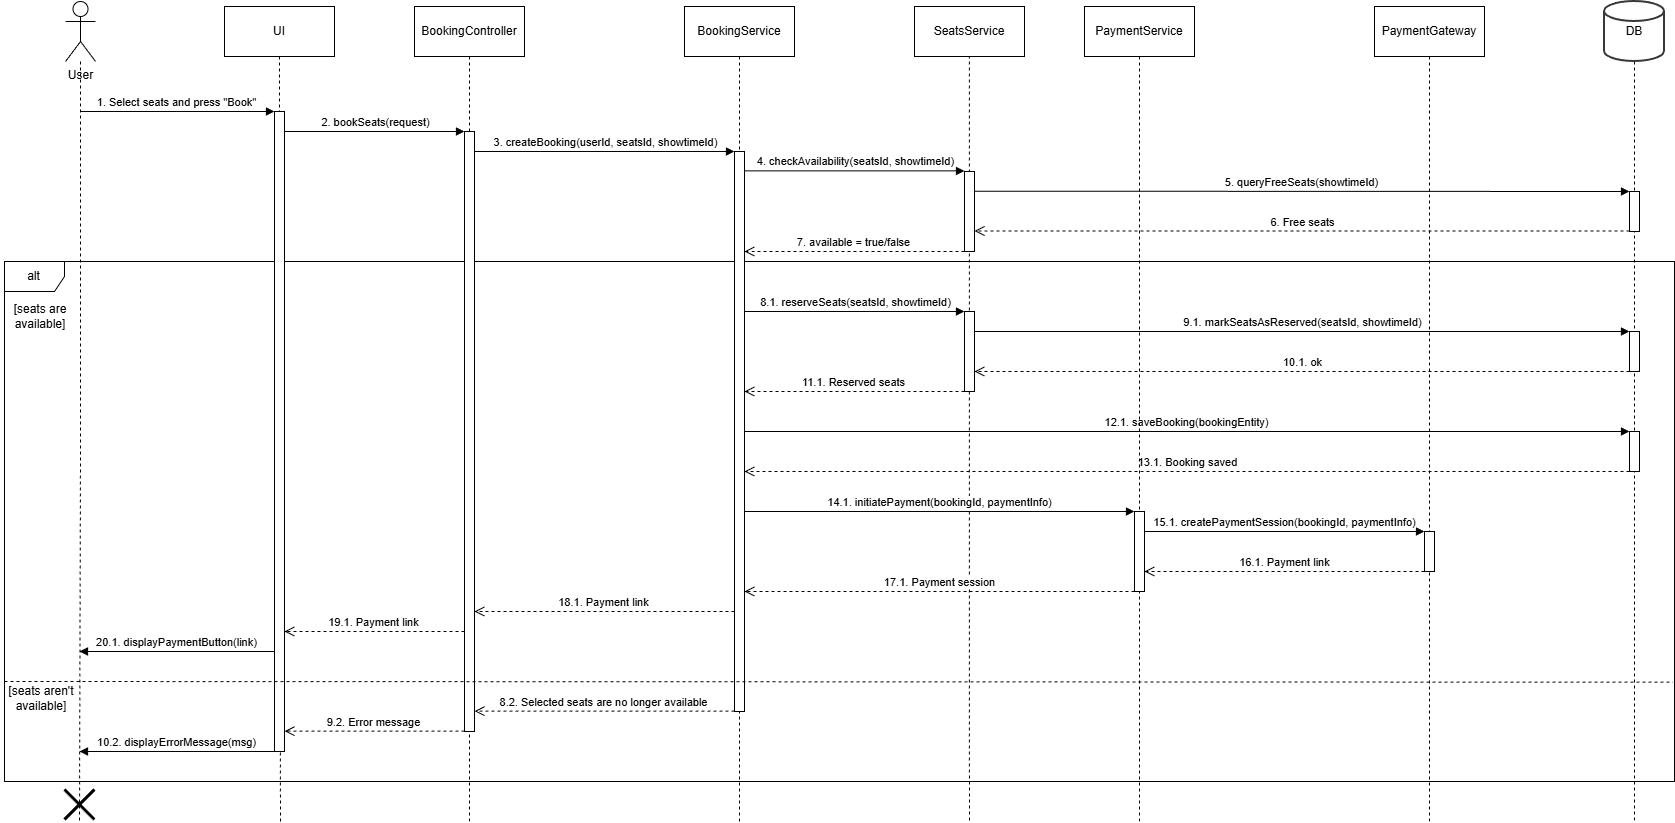

The diagram above was exported from draw.io. Its source (the exported page's mxGraphModel, read from the mxfile embedded in the PNG):
<mxGraphModel dx="1216" dy="671" grid="1" gridSize="10" guides="1" tooltips="1" connect="1" arrows="1" fold="1" page="1" pageScale="1" pageWidth="850" pageHeight="1100" math="0" shadow="0">
  <root>
    <mxCell id="0" />
    <mxCell id="1" parent="0" />
    <mxCell id="hC5Pd8DvG0HIVU2P5Pzh-15" style="edgeStyle=orthogonalEdgeStyle;rounded=0;orthogonalLoop=1;jettySize=auto;html=1;endArrow=none;endFill=0;dashed=1;" parent="1" source="hC5Pd8DvG0HIVU2P5Pzh-5" edge="1">
      <mxGeometry relative="1" as="geometry">
        <mxPoint x="85" y="840" as="targetPoint" />
        <Array as="points">
          <mxPoint x="86" y="470" />
          <mxPoint x="85" y="470" />
        </Array>
      </mxGeometry>
    </mxCell>
    <mxCell id="hC5Pd8DvG0HIVU2P5Pzh-5" value="User" style="shape=umlActor;verticalLabelPosition=bottom;verticalAlign=top;html=1;" parent="1" vertex="1">
      <mxGeometry x="71" y="20" width="30" height="60" as="geometry" />
    </mxCell>
    <mxCell id="hC5Pd8DvG0HIVU2P5Pzh-16" style="edgeStyle=orthogonalEdgeStyle;rounded=0;orthogonalLoop=1;jettySize=auto;html=1;exitX=0.5;exitY=1;exitDx=0;exitDy=0;endArrow=none;endFill=0;dashed=1;" parent="1" source="hC5Pd8DvG0HIVU2P5Pzh-10" edge="1">
      <mxGeometry relative="1" as="geometry">
        <mxPoint x="286" y="840" as="targetPoint" />
      </mxGeometry>
    </mxCell>
    <mxCell id="hC5Pd8DvG0HIVU2P5Pzh-10" value="UI" style="html=1;whiteSpace=wrap;" parent="1" vertex="1">
      <mxGeometry x="230" y="25" width="110" height="50" as="geometry" />
    </mxCell>
    <mxCell id="823AaJinau6gAsZLxiUD-17" style="edgeStyle=orthogonalEdgeStyle;rounded=0;orthogonalLoop=1;jettySize=auto;html=1;exitX=0.5;exitY=1;exitDx=0;exitDy=0;endArrow=none;endFill=0;dashed=1;" parent="1" source="hC5Pd8DvG0HIVU2P5Pzh-11" edge="1">
      <mxGeometry relative="1" as="geometry">
        <mxPoint x="475" y="840" as="targetPoint" />
      </mxGeometry>
    </mxCell>
    <mxCell id="hC5Pd8DvG0HIVU2P5Pzh-11" value="BookingController" style="html=1;whiteSpace=wrap;" parent="1" vertex="1">
      <mxGeometry x="420" y="25" width="110" height="50" as="geometry" />
    </mxCell>
    <mxCell id="hC5Pd8DvG0HIVU2P5Pzh-18" style="edgeStyle=orthogonalEdgeStyle;rounded=0;orthogonalLoop=1;jettySize=auto;html=1;exitX=0.5;exitY=1;exitDx=0;exitDy=0;endArrow=none;endFill=0;dashed=1;" parent="1" source="hC5Pd8DvG0HIVU2P5Pzh-12" edge="1">
      <mxGeometry relative="1" as="geometry">
        <mxPoint x="745" y="840" as="targetPoint" />
        <Array as="points">
          <mxPoint x="745" y="820" />
        </Array>
      </mxGeometry>
    </mxCell>
    <mxCell id="hC5Pd8DvG0HIVU2P5Pzh-12" value="BookingService" style="html=1;whiteSpace=wrap;" parent="1" vertex="1">
      <mxGeometry x="690" y="25" width="110" height="50" as="geometry" />
    </mxCell>
    <mxCell id="hC5Pd8DvG0HIVU2P5Pzh-21" style="edgeStyle=orthogonalEdgeStyle;rounded=0;orthogonalLoop=1;jettySize=auto;html=1;endArrow=none;endFill=0;dashed=1;" parent="1" edge="1">
      <mxGeometry relative="1" as="geometry">
        <mxPoint x="975" y="840" as="targetPoint" />
        <Array as="points">
          <mxPoint x="974.83" y="705" />
          <mxPoint x="974.83" y="705" />
        </Array>
        <mxPoint x="974.83" y="50" as="sourcePoint" />
      </mxGeometry>
    </mxCell>
    <mxCell id="hC5Pd8DvG0HIVU2P5Pzh-13" value="SeatsService" style="html=1;whiteSpace=wrap;" parent="1" vertex="1">
      <mxGeometry x="920" y="25" width="110" height="50" as="geometry" />
    </mxCell>
    <mxCell id="hC5Pd8DvG0HIVU2P5Pzh-22" style="edgeStyle=orthogonalEdgeStyle;rounded=0;orthogonalLoop=1;jettySize=auto;html=1;endArrow=none;endFill=0;dashed=1;" parent="1" source="hC5Pd8DvG0HIVU2P5Pzh-14" edge="1">
      <mxGeometry relative="1" as="geometry">
        <mxPoint x="1640" y="840" as="targetPoint" />
      </mxGeometry>
    </mxCell>
    <mxCell id="hC5Pd8DvG0HIVU2P5Pzh-14" value="DB" style="strokeWidth=2;html=1;shape=mxgraph.flowchart.database;whiteSpace=wrap;strokeColor=light-dark(#383838, #e1e1e1);" parent="1" vertex="1">
      <mxGeometry x="1610" y="20" width="60" height="60" as="geometry" />
    </mxCell>
    <mxCell id="hC5Pd8DvG0HIVU2P5Pzh-33" value="alt" style="shape=umlFrame;whiteSpace=wrap;html=1;pointerEvents=0;" parent="1" vertex="1">
      <mxGeometry x="10" y="280" width="1670" height="520" as="geometry" />
    </mxCell>
    <mxCell id="hC5Pd8DvG0HIVU2P5Pzh-34" value="[seats are available]" style="text;html=1;whiteSpace=wrap;strokeColor=none;fillColor=none;align=center;verticalAlign=middle;rounded=0;" parent="1" vertex="1">
      <mxGeometry x="6" y="320" width="80" height="30" as="geometry" />
    </mxCell>
    <mxCell id="hC5Pd8DvG0HIVU2P5Pzh-36" value="&lt;span&gt;8.1. reserveSeats(seatsId, showtimeId)&lt;/span&gt;" style="html=1;verticalAlign=bottom;endArrow=block;curved=0;rounded=0;" parent="1" edge="1">
      <mxGeometry width="80" relative="1" as="geometry">
        <mxPoint x="750" y="330" as="sourcePoint" />
        <mxPoint x="970" y="330" as="targetPoint" />
        <Array as="points">
          <mxPoint x="760" y="330" />
          <mxPoint x="860" y="330" />
        </Array>
      </mxGeometry>
    </mxCell>
    <mxCell id="hC5Pd8DvG0HIVU2P5Pzh-37" value="9.1. markSeatsAsReserved(seatsId, showtimeId)" style="html=1;verticalAlign=bottom;endArrow=block;curved=0;rounded=0;" parent="1" source="823AaJinau6gAsZLxiUD-9" edge="1" target="UfAW5PLisFmlQ95wyjHo-2">
      <mxGeometry x="0.0019" width="80" relative="1" as="geometry">
        <mxPoint x="970" y="350" as="sourcePoint" />
        <mxPoint x="1640" y="350" as="targetPoint" />
        <Array as="points">
          <mxPoint x="1130" y="350" />
        </Array>
        <mxPoint as="offset" />
      </mxGeometry>
    </mxCell>
    <mxCell id="hC5Pd8DvG0HIVU2P5Pzh-38" value="10.1. ok" style="html=1;verticalAlign=bottom;endArrow=open;dashed=1;endSize=8;curved=0;rounded=0;entryX=1;entryY=0.7;entryDx=0;entryDy=0;entryPerimeter=0;" parent="1" edge="1" source="UfAW5PLisFmlQ95wyjHo-2">
      <mxGeometry relative="1" as="geometry">
        <mxPoint x="1640" y="390" as="sourcePoint" />
        <mxPoint x="980" y="390" as="targetPoint" />
        <Array as="points">
          <mxPoint x="1130" y="390" />
        </Array>
      </mxGeometry>
    </mxCell>
    <mxCell id="hC5Pd8DvG0HIVU2P5Pzh-39" value="11.1. Reserved seats" style="html=1;verticalAlign=bottom;endArrow=open;dashed=1;endSize=8;curved=0;rounded=0;" parent="1" source="823AaJinau6gAsZLxiUD-9" target="823AaJinau6gAsZLxiUD-4" edge="1">
      <mxGeometry relative="1" as="geometry">
        <mxPoint x="854" y="450" as="sourcePoint" />
        <mxPoint x="664" y="450" as="targetPoint" />
        <Array as="points">
          <mxPoint x="760" y="410" />
        </Array>
      </mxGeometry>
    </mxCell>
    <mxCell id="hC5Pd8DvG0HIVU2P5Pzh-41" value="12.1. saveBooking(bookingEntity)" style="html=1;verticalAlign=bottom;endArrow=block;curved=0;rounded=0;" parent="1" edge="1" target="UfAW5PLisFmlQ95wyjHo-3">
      <mxGeometry width="80" relative="1" as="geometry">
        <mxPoint x="750" y="450" as="sourcePoint" />
        <mxPoint x="1640" y="450" as="targetPoint" />
        <Array as="points">
          <mxPoint x="860" y="450" />
        </Array>
      </mxGeometry>
    </mxCell>
    <mxCell id="hC5Pd8DvG0HIVU2P5Pzh-42" value="13.1. Booking saved" style="html=1;verticalAlign=bottom;endArrow=open;dashed=1;endSize=8;curved=0;rounded=0;" parent="1" edge="1" source="UfAW5PLisFmlQ95wyjHo-3">
      <mxGeometry relative="1" as="geometry">
        <mxPoint x="1640" y="490" as="sourcePoint" />
        <mxPoint x="750" y="490" as="targetPoint" />
        <Array as="points">
          <mxPoint x="850" y="490" />
        </Array>
      </mxGeometry>
    </mxCell>
    <mxCell id="823AaJinau6gAsZLxiUD-18" style="edgeStyle=orthogonalEdgeStyle;rounded=0;orthogonalLoop=1;jettySize=auto;html=1;dashed=1;endArrow=none;endFill=0;" parent="1" source="hC5Pd8DvG0HIVU2P5Pzh-44" edge="1">
      <mxGeometry relative="1" as="geometry">
        <mxPoint x="1145" y="840" as="targetPoint" />
      </mxGeometry>
    </mxCell>
    <mxCell id="hC5Pd8DvG0HIVU2P5Pzh-44" value="PaymentService" style="html=1;whiteSpace=wrap;" parent="1" vertex="1">
      <mxGeometry x="1090" y="25" width="110" height="50" as="geometry" />
    </mxCell>
    <mxCell id="hC5Pd8DvG0HIVU2P5Pzh-46" value="14.1. initiatePayment(bookingId, paymentInfo)" style="html=1;verticalAlign=bottom;endArrow=block;curved=0;rounded=0;" parent="1" target="823AaJinau6gAsZLxiUD-11" edge="1">
      <mxGeometry width="80" relative="1" as="geometry">
        <mxPoint x="750" y="530" as="sourcePoint" />
        <mxPoint x="1430" y="530" as="targetPoint" />
        <mxPoint as="offset" />
      </mxGeometry>
    </mxCell>
    <mxCell id="hC5Pd8DvG0HIVU2P5Pzh-47" value="17.1. Payment session" style="html=1;verticalAlign=bottom;endArrow=open;dashed=1;endSize=8;curved=0;rounded=0;" parent="1" edge="1">
      <mxGeometry relative="1" as="geometry">
        <mxPoint x="1140" y="610" as="sourcePoint" />
        <mxPoint x="750" y="610" as="targetPoint" />
        <Array as="points">
          <mxPoint x="960" y="610" />
        </Array>
      </mxGeometry>
    </mxCell>
    <mxCell id="hC5Pd8DvG0HIVU2P5Pzh-49" value="18.1. Payment link" style="html=1;verticalAlign=bottom;endArrow=open;dashed=1;endSize=8;curved=0;rounded=0;" parent="1" edge="1">
      <mxGeometry relative="1" as="geometry">
        <mxPoint x="740" y="630" as="sourcePoint" />
        <mxPoint x="480" y="630" as="targetPoint" />
        <Array as="points">
          <mxPoint x="560" y="630" />
          <mxPoint x="520" y="630" />
        </Array>
      </mxGeometry>
    </mxCell>
    <mxCell id="hC5Pd8DvG0HIVU2P5Pzh-50" value="19.1. Payment link" style="html=1;verticalAlign=bottom;endArrow=open;dashed=1;endSize=8;curved=0;rounded=0;" parent="1" edge="1">
      <mxGeometry relative="1" as="geometry">
        <mxPoint x="470" y="650" as="sourcePoint" />
        <mxPoint x="290" y="650" as="targetPoint" />
        <Array as="points">
          <mxPoint x="370" y="650" />
        </Array>
      </mxGeometry>
    </mxCell>
    <mxCell id="hC5Pd8DvG0HIVU2P5Pzh-52" value="20.1. displayPaymentButton(link)" style="html=1;verticalAlign=bottom;endArrow=block;curved=0;rounded=0;" parent="1" edge="1">
      <mxGeometry width="80" relative="1" as="geometry">
        <mxPoint x="280" y="670" as="sourcePoint" />
        <mxPoint x="85" y="670" as="targetPoint" />
      </mxGeometry>
    </mxCell>
    <mxCell id="hC5Pd8DvG0HIVU2P5Pzh-55" value="[seats aren't available]" style="text;html=1;whiteSpace=wrap;strokeColor=none;fillColor=none;align=center;verticalAlign=middle;rounded=0;" parent="1" vertex="1">
      <mxGeometry x="7" y="702" width="80" height="30" as="geometry" />
    </mxCell>
    <mxCell id="hC5Pd8DvG0HIVU2P5Pzh-56" value="9.2. Error message" style="html=1;verticalAlign=bottom;endArrow=open;dashed=1;endSize=8;curved=0;rounded=0;" parent="1" edge="1">
      <mxGeometry relative="1" as="geometry">
        <mxPoint x="470" y="749.67" as="sourcePoint" />
        <mxPoint x="290" y="749.67" as="targetPoint" />
        <Array as="points">
          <mxPoint x="370" y="749.67" />
        </Array>
        <mxPoint as="offset" />
      </mxGeometry>
    </mxCell>
    <mxCell id="hC5Pd8DvG0HIVU2P5Pzh-57" value="10.2. displayErrorMessage(msg)" style="html=1;verticalAlign=bottom;endArrow=block;curved=0;rounded=0;" parent="1" edge="1">
      <mxGeometry x="-0.0029" width="80" relative="1" as="geometry">
        <mxPoint x="280" y="770" as="sourcePoint" />
        <mxPoint x="85" y="770" as="targetPoint" />
        <mxPoint as="offset" />
      </mxGeometry>
    </mxCell>
    <mxCell id="hC5Pd8DvG0HIVU2P5Pzh-58" value="" style="shape=umlDestroy;whiteSpace=wrap;html=1;strokeWidth=3;targetShapes=umlLifeline;" parent="1" vertex="1">
      <mxGeometry x="70" y="808" width="30" height="30" as="geometry" />
    </mxCell>
    <mxCell id="823AaJinau6gAsZLxiUD-1" value="" style="html=1;points=[[0,0,0,0,5],[0,1,0,0,-5],[1,0,0,0,5],[1,1,0,0,-5]];perimeter=orthogonalPerimeter;outlineConnect=0;targetShapes=umlLifeline;portConstraint=eastwest;newEdgeStyle={&quot;curved&quot;:0,&quot;rounded&quot;:0};" parent="1" vertex="1">
      <mxGeometry x="280" y="130" width="10" height="640" as="geometry" />
    </mxCell>
    <mxCell id="823AaJinau6gAsZLxiUD-3" value="" style="html=1;points=[[0,0,0,0,5],[0,1,0,0,-5],[1,0,0,0,5],[1,1,0,0,-5]];perimeter=orthogonalPerimeter;outlineConnect=0;targetShapes=umlLifeline;portConstraint=eastwest;newEdgeStyle={&quot;curved&quot;:0,&quot;rounded&quot;:0};" parent="1" vertex="1">
      <mxGeometry x="470" y="150" width="10" height="600" as="geometry" />
    </mxCell>
    <mxCell id="823AaJinau6gAsZLxiUD-4" value="" style="html=1;points=[[0,0,0,0,5],[0,1,0,0,-5],[1,0,0,0,5],[1,1,0,0,-5]];perimeter=orthogonalPerimeter;outlineConnect=0;targetShapes=umlLifeline;portConstraint=eastwest;newEdgeStyle={&quot;curved&quot;:0,&quot;rounded&quot;:0};" parent="1" vertex="1">
      <mxGeometry x="740" y="170" width="10" height="560" as="geometry" />
    </mxCell>
    <mxCell id="823AaJinau6gAsZLxiUD-9" value="" style="html=1;points=[[0,0,0,0,5],[0,1,0,0,-5],[1,0,0,0,5],[1,1,0,0,-5]];perimeter=orthogonalPerimeter;outlineConnect=0;targetShapes=umlLifeline;portConstraint=eastwest;newEdgeStyle={&quot;curved&quot;:0,&quot;rounded&quot;:0};" parent="1" vertex="1">
      <mxGeometry x="970" y="330" width="10" height="80" as="geometry" />
    </mxCell>
    <mxCell id="823AaJinau6gAsZLxiUD-11" value="" style="html=1;points=[[0,0,0,0,5],[0,1,0,0,-5],[1,0,0,0,5],[1,1,0,0,-5]];perimeter=orthogonalPerimeter;outlineConnect=0;targetShapes=umlLifeline;portConstraint=eastwest;newEdgeStyle={&quot;curved&quot;:0,&quot;rounded&quot;:0};" parent="1" vertex="1">
      <mxGeometry x="1140" y="530" width="10" height="80" as="geometry" />
    </mxCell>
    <mxCell id="823AaJinau6gAsZLxiUD-12" value="" style="edgeStyle=none;orthogonalLoop=1;jettySize=auto;html=1;rounded=0;dashed=1;endArrow=none;endFill=0;entryX=0.999;entryY=0.809;entryDx=0;entryDy=0;entryPerimeter=0;" parent="1" target="hC5Pd8DvG0HIVU2P5Pzh-33" edge="1">
      <mxGeometry width="100" relative="1" as="geometry">
        <mxPoint x="10" y="700" as="sourcePoint" />
        <mxPoint x="1480" y="701" as="targetPoint" />
        <Array as="points" />
      </mxGeometry>
    </mxCell>
    <mxCell id="823AaJinau6gAsZLxiUD-116" value="1. Select seats and press &quot;Book&quot;" style="html=1;verticalAlign=bottom;endArrow=block;curved=0;rounded=0;" parent="1" edge="1">
      <mxGeometry width="80" relative="1" as="geometry">
        <mxPoint x="86" y="130" as="sourcePoint" />
        <mxPoint x="280" y="130" as="targetPoint" />
      </mxGeometry>
    </mxCell>
    <mxCell id="823AaJinau6gAsZLxiUD-117" value="2. bookSeats(request)" style="html=1;verticalAlign=bottom;endArrow=block;curved=0;rounded=0;" parent="1" edge="1">
      <mxGeometry width="80" relative="1" as="geometry">
        <mxPoint x="290" y="150" as="sourcePoint" />
        <mxPoint x="470" y="150" as="targetPoint" />
        <Array as="points">
          <mxPoint x="380" y="150" />
        </Array>
      </mxGeometry>
    </mxCell>
    <mxCell id="823AaJinau6gAsZLxiUD-118" value="4. checkAvailability(seatsId, showtimeId)" style="html=1;verticalAlign=bottom;endArrow=block;curved=0;rounded=0;" parent="1" edge="1">
      <mxGeometry width="80" relative="1" as="geometry">
        <mxPoint x="750" y="189.40999999999974" as="sourcePoint" />
        <mxPoint x="970" y="189.40999999999997" as="targetPoint" />
        <Array as="points">
          <mxPoint x="750" y="189.40999999999997" />
        </Array>
      </mxGeometry>
    </mxCell>
    <mxCell id="823AaJinau6gAsZLxiUD-119" value="5. queryFreeSeats(showtimeId)" style="html=1;verticalAlign=bottom;endArrow=block;curved=0;rounded=0;" parent="1" edge="1" target="UfAW5PLisFmlQ95wyjHo-1">
      <mxGeometry width="80" relative="1" as="geometry">
        <mxPoint x="980" y="209.71000000000004" as="sourcePoint" />
        <mxPoint x="1640" y="210" as="targetPoint" />
        <Array as="points">
          <mxPoint x="1020" y="209.71000000000004" />
        </Array>
      </mxGeometry>
    </mxCell>
    <mxCell id="823AaJinau6gAsZLxiUD-120" value="6. Free seats" style="html=1;verticalAlign=bottom;endArrow=open;dashed=1;endSize=8;curved=0;rounded=0;" parent="1" edge="1" source="UfAW5PLisFmlQ95wyjHo-1">
      <mxGeometry relative="1" as="geometry">
        <mxPoint x="1640" y="250" as="sourcePoint" />
        <mxPoint x="980" y="249.51999999999998" as="targetPoint" />
        <Array as="points">
          <mxPoint x="1170" y="249.51999999999998" />
          <mxPoint x="1010" y="249.51999999999998" />
          <mxPoint x="1000" y="249.51999999999998" />
        </Array>
      </mxGeometry>
    </mxCell>
    <mxCell id="823AaJinau6gAsZLxiUD-121" value="7. available = true/false" style="html=1;verticalAlign=bottom;endArrow=open;dashed=1;endSize=8;curved=0;rounded=0;" parent="1" edge="1">
      <mxGeometry relative="1" as="geometry">
        <mxPoint x="970" y="270" as="sourcePoint" />
        <mxPoint x="750" y="270" as="targetPoint" />
      </mxGeometry>
    </mxCell>
    <mxCell id="823AaJinau6gAsZLxiUD-122" value="" style="html=1;points=[[0,0,0,0,5],[0,1,0,0,-5],[1,0,0,0,5],[1,1,0,0,-5]];perimeter=orthogonalPerimeter;outlineConnect=0;targetShapes=umlLifeline;portConstraint=eastwest;newEdgeStyle={&quot;curved&quot;:0,&quot;rounded&quot;:0};" parent="1" vertex="1">
      <mxGeometry x="970" y="190" width="10" height="80" as="geometry" />
    </mxCell>
    <mxCell id="823AaJinau6gAsZLxiUD-124" value="3. createBooking(userId, seatsId, showtimeId)" style="html=1;verticalAlign=bottom;endArrow=block;curved=0;rounded=0;" parent="1" edge="1">
      <mxGeometry width="80" relative="1" as="geometry">
        <mxPoint x="480" y="170" as="sourcePoint" />
        <mxPoint x="740" y="170" as="targetPoint" />
        <Array as="points">
          <mxPoint x="570" y="170" />
        </Array>
      </mxGeometry>
    </mxCell>
    <mxCell id="823AaJinau6gAsZLxiUD-125" value="8.2. Selected seats are no longer available" style="html=1;verticalAlign=bottom;endArrow=open;dashed=1;endSize=8;curved=0;rounded=0;" parent="1" edge="1">
      <mxGeometry relative="1" as="geometry">
        <mxPoint x="740" y="729.67" as="sourcePoint" />
        <mxPoint x="480" y="729.67" as="targetPoint" />
        <Array as="points">
          <mxPoint x="560" y="729.67" />
          <mxPoint x="520" y="729.67" />
        </Array>
      </mxGeometry>
    </mxCell>
    <mxCell id="jtx8wJaYdKkT0QYNkb3P-6" style="edgeStyle=orthogonalEdgeStyle;rounded=0;orthogonalLoop=1;jettySize=auto;html=1;dashed=1;endArrow=none;endFill=0;" parent="1" source="jtx8wJaYdKkT0QYNkb3P-4" edge="1">
      <mxGeometry relative="1" as="geometry">
        <mxPoint x="1435" y="840" as="targetPoint" />
      </mxGeometry>
    </mxCell>
    <mxCell id="jtx8wJaYdKkT0QYNkb3P-4" value="PaymentGateway" style="html=1;whiteSpace=wrap;" parent="1" vertex="1">
      <mxGeometry x="1380" y="25" width="110" height="50" as="geometry" />
    </mxCell>
    <mxCell id="jtx8wJaYdKkT0QYNkb3P-7" value="15.1. createPaymentSession(bookingId, paymentInfo)" style="html=1;verticalAlign=bottom;endArrow=block;curved=0;rounded=0;" parent="1" edge="1">
      <mxGeometry width="80" relative="1" as="geometry">
        <mxPoint x="1150" y="550" as="sourcePoint" />
        <mxPoint x="1430" y="550" as="targetPoint" />
        <mxPoint as="offset" />
      </mxGeometry>
    </mxCell>
    <mxCell id="jtx8wJaYdKkT0QYNkb3P-8" value="" style="html=1;points=[[0,0,0,0,5],[0,1,0,0,-5],[1,0,0,0,5],[1,1,0,0,-5]];perimeter=orthogonalPerimeter;outlineConnect=0;targetShapes=umlLifeline;portConstraint=eastwest;newEdgeStyle={&quot;curved&quot;:0,&quot;rounded&quot;:0};" parent="1" vertex="1">
      <mxGeometry x="1430" y="550" width="10" height="40" as="geometry" />
    </mxCell>
    <mxCell id="jtx8wJaYdKkT0QYNkb3P-9" value="16.1. Payment link" style="html=1;verticalAlign=bottom;endArrow=open;dashed=1;endSize=8;curved=0;rounded=0;" parent="1" source="jtx8wJaYdKkT0QYNkb3P-8" target="823AaJinau6gAsZLxiUD-11" edge="1">
      <mxGeometry relative="1" as="geometry">
        <mxPoint x="1430" y="590" as="sourcePoint" />
        <mxPoint x="1170" y="590" as="targetPoint" />
        <Array as="points">
          <mxPoint x="1250" y="590" />
          <mxPoint x="1210" y="590" />
        </Array>
      </mxGeometry>
    </mxCell>
    <mxCell id="UfAW5PLisFmlQ95wyjHo-1" value="" style="html=1;points=[[0,0,0,0,5],[0,1,0,0,-5],[1,0,0,0,5],[1,1,0,0,-5]];perimeter=orthogonalPerimeter;outlineConnect=0;targetShapes=umlLifeline;portConstraint=eastwest;newEdgeStyle={&quot;curved&quot;:0,&quot;rounded&quot;:0};" vertex="1" parent="1">
      <mxGeometry x="1635" y="210" width="10" height="40" as="geometry" />
    </mxCell>
    <mxCell id="UfAW5PLisFmlQ95wyjHo-2" value="" style="html=1;points=[[0,0,0,0,5],[0,1,0,0,-5],[1,0,0,0,5],[1,1,0,0,-5]];perimeter=orthogonalPerimeter;outlineConnect=0;targetShapes=umlLifeline;portConstraint=eastwest;newEdgeStyle={&quot;curved&quot;:0,&quot;rounded&quot;:0};" vertex="1" parent="1">
      <mxGeometry x="1635" y="350" width="10" height="40" as="geometry" />
    </mxCell>
    <mxCell id="UfAW5PLisFmlQ95wyjHo-3" value="" style="html=1;points=[[0,0,0,0,5],[0,1,0,0,-5],[1,0,0,0,5],[1,1,0,0,-5]];perimeter=orthogonalPerimeter;outlineConnect=0;targetShapes=umlLifeline;portConstraint=eastwest;newEdgeStyle={&quot;curved&quot;:0,&quot;rounded&quot;:0};" vertex="1" parent="1">
      <mxGeometry x="1635" y="450" width="10" height="40" as="geometry" />
    </mxCell>
  </root>
</mxGraphModel>